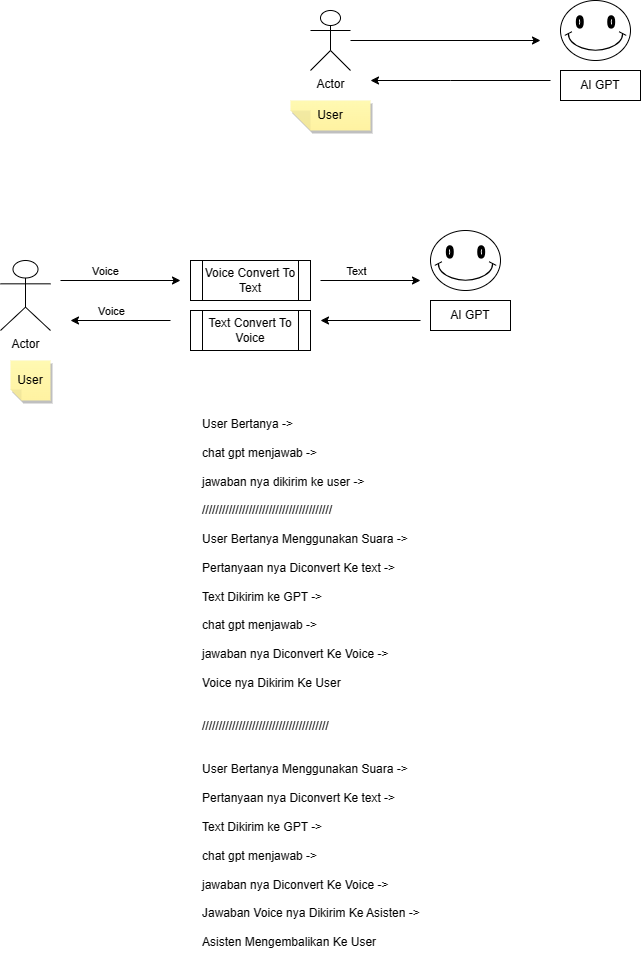

The diagram above was exported from draw.io. Its source (the exported page's mxGraphModel, read from the mxfile embedded in the PNG):
<mxGraphModel dx="1684" dy="2200" grid="1" gridSize="10" guides="1" tooltips="1" connect="1" arrows="1" fold="1" page="1" pageScale="1" pageWidth="827" pageHeight="1169" math="0" shadow="0">
  <root>
    <mxCell id="0" />
    <mxCell id="1" parent="0" />
    <mxCell id="l8zkj-EAGSzHc52dKD5F-12" value="Actor" style="shape=umlActor;verticalLabelPosition=bottom;verticalAlign=top;html=1;outlineConnect=0;" vertex="1" parent="1">
      <mxGeometry x="60" y="-860" width="50" height="70" as="geometry" />
    </mxCell>
    <mxCell id="l8zkj-EAGSzHc52dKD5F-19" value="Actor" style="shape=umlActor;verticalLabelPosition=bottom;verticalAlign=top;html=1;outlineConnect=0;" vertex="1" parent="1">
      <mxGeometry x="370" y="-1110" width="40" height="60" as="geometry" />
    </mxCell>
    <mxCell id="l8zkj-EAGSzHc52dKD5F-20" value="" style="verticalLabelPosition=bottom;verticalAlign=top;html=1;shape=mxgraph.basic.smiley" vertex="1" parent="1">
      <mxGeometry x="620" y="-1120" width="70" height="60" as="geometry" />
    </mxCell>
    <mxCell id="l8zkj-EAGSzHc52dKD5F-21" value="AI GPT" style="whiteSpace=wrap;html=1;" vertex="1" parent="1">
      <mxGeometry x="620" y="-1050" width="80" height="30" as="geometry" />
    </mxCell>
    <mxCell id="l8zkj-EAGSzHc52dKD5F-22" value="User" style="shape=note;whiteSpace=wrap;html=1;backgroundOutline=1;fontColor=#000000;darkOpacity=0.05;fillColor=#FFF9B2;strokeColor=none;fillStyle=solid;direction=west;gradientDirection=north;gradientColor=#FFF2A1;shadow=1;size=20;pointerEvents=1;" vertex="1" parent="1">
      <mxGeometry x="350" y="-1020" width="80" height="30" as="geometry" />
    </mxCell>
    <mxCell id="l8zkj-EAGSzHc52dKD5F-23" value="" style="endArrow=classic;html=1;rounded=0;" edge="1" parent="1" source="l8zkj-EAGSzHc52dKD5F-19">
      <mxGeometry width="50" height="50" relative="1" as="geometry">
        <mxPoint x="430" y="-1100" as="sourcePoint" />
        <mxPoint x="600" y="-1080" as="targetPoint" />
      </mxGeometry>
    </mxCell>
    <mxCell id="l8zkj-EAGSzHc52dKD5F-24" value="" style="endArrow=classic;html=1;rounded=0;" edge="1" parent="1">
      <mxGeometry width="50" height="50" relative="1" as="geometry">
        <mxPoint x="610" y="-1040" as="sourcePoint" />
        <mxPoint x="430" y="-1040" as="targetPoint" />
        <Array as="points">
          <mxPoint x="510" y="-1040" />
        </Array>
      </mxGeometry>
    </mxCell>
    <mxCell id="l8zkj-EAGSzHc52dKD5F-27" value="User" style="shape=note;whiteSpace=wrap;html=1;backgroundOutline=1;fontColor=#000000;darkOpacity=0.05;fillColor=#FFF9B2;strokeColor=none;fillStyle=solid;direction=west;gradientDirection=north;gradientColor=#FFF2A1;shadow=1;size=11;pointerEvents=1;" vertex="1" parent="1">
      <mxGeometry x="70" y="-760" width="40" height="40" as="geometry" />
    </mxCell>
    <mxCell id="l8zkj-EAGSzHc52dKD5F-28" value="" style="endArrow=classic;html=1;rounded=0;" edge="1" parent="1">
      <mxGeometry width="50" height="50" relative="1" as="geometry">
        <mxPoint x="120" y="-840" as="sourcePoint" />
        <mxPoint x="240" y="-840" as="targetPoint" />
      </mxGeometry>
    </mxCell>
    <mxCell id="l8zkj-EAGSzHc52dKD5F-29" value="Voice" style="edgeLabel;html=1;align=center;verticalAlign=middle;resizable=0;points=[];" vertex="1" connectable="0" parent="l8zkj-EAGSzHc52dKD5F-28">
      <mxGeometry x="-0.2587" y="-4" relative="1" as="geometry">
        <mxPoint y="-14" as="offset" />
      </mxGeometry>
    </mxCell>
    <mxCell id="l8zkj-EAGSzHc52dKD5F-30" value="Voice Convert To Text" style="shape=process;whiteSpace=wrap;html=1;backgroundOutline=1;" vertex="1" parent="1">
      <mxGeometry x="250" y="-860" width="120" height="40" as="geometry" />
    </mxCell>
    <mxCell id="l8zkj-EAGSzHc52dKD5F-31" value="" style="endArrow=classic;html=1;rounded=0;" edge="1" parent="1">
      <mxGeometry width="50" height="50" relative="1" as="geometry">
        <mxPoint x="380" y="-840" as="sourcePoint" />
        <mxPoint x="480" y="-840" as="targetPoint" />
      </mxGeometry>
    </mxCell>
    <mxCell id="l8zkj-EAGSzHc52dKD5F-32" value="Text" style="edgeLabel;html=1;align=center;verticalAlign=middle;resizable=0;points=[];" vertex="1" connectable="0" parent="1">
      <mxGeometry x="420" y="-850" as="geometry">
        <mxPoint x="-5" as="offset" />
      </mxGeometry>
    </mxCell>
    <mxCell id="l8zkj-EAGSzHc52dKD5F-33" value="" style="verticalLabelPosition=bottom;verticalAlign=top;html=1;shape=mxgraph.basic.smiley" vertex="1" parent="1">
      <mxGeometry x="490" y="-890" width="70" height="60" as="geometry" />
    </mxCell>
    <mxCell id="l8zkj-EAGSzHc52dKD5F-34" value="AI GPT" style="whiteSpace=wrap;html=1;" vertex="1" parent="1">
      <mxGeometry x="490" y="-820" width="80" height="30" as="geometry" />
    </mxCell>
    <mxCell id="l8zkj-EAGSzHc52dKD5F-35" value="" style="endArrow=classic;html=1;rounded=0;" edge="1" parent="1">
      <mxGeometry width="50" height="50" relative="1" as="geometry">
        <mxPoint x="480" y="-800" as="sourcePoint" />
        <mxPoint x="380" y="-800" as="targetPoint" />
      </mxGeometry>
    </mxCell>
    <mxCell id="l8zkj-EAGSzHc52dKD5F-36" value="Text Convert To Voice" style="shape=process;whiteSpace=wrap;html=1;backgroundOutline=1;" vertex="1" parent="1">
      <mxGeometry x="250" y="-810" width="120" height="40" as="geometry" />
    </mxCell>
    <mxCell id="l8zkj-EAGSzHc52dKD5F-37" value="" style="endArrow=classic;html=1;rounded=0;" edge="1" parent="1">
      <mxGeometry width="50" height="50" relative="1" as="geometry">
        <mxPoint x="230" y="-800" as="sourcePoint" />
        <mxPoint x="130" y="-800" as="targetPoint" />
      </mxGeometry>
    </mxCell>
    <mxCell id="l8zkj-EAGSzHc52dKD5F-38" value="Voice" style="edgeLabel;html=1;align=center;verticalAlign=middle;resizable=0;points=[];" vertex="1" connectable="0" parent="1">
      <mxGeometry x="170" y="-810" as="geometry" />
    </mxCell>
    <mxCell id="l8zkj-EAGSzHc52dKD5F-39" value="User Bertanya -&gt; &#10; &#10;chat gpt menjawab -&gt;  &#10; &#10;jawaban nya dikirim ke user -&gt;  &#10; &#10;/////////////////////////////////////// &#10; &#10;User Bertanya Menggunakan Suara -&gt; &#10; &#10;Pertanyaan nya Diconvert Ke text -&gt;  &#10; &#10;Text Dikirim ke GPT -&gt;  &#10; &#10;chat gpt menjawab -&gt;  &#10; &#10;jawaban nya Diconvert Ke Voice -&gt;  &#10; &#10;Voice nya Dikirim Ke User &#10; &#10; &#10;////////////////////////////////////// &#10; &#10; &#10;User Bertanya Menggunakan Suara -&gt; &#10; &#10;Pertanyaan nya Diconvert Ke text -&gt;  &#10; &#10;Text Dikirim ke GPT -&gt;  &#10; &#10;chat gpt menjawab -&gt;  &#10; &#10;jawaban nya Diconvert Ke Voice -&gt;  &#10; &#10;Jawaban Voice nya Dikirim Ke Asisten -&gt;  &#10; &#10;Asisten Mengembalikan Ke User" style="text;whiteSpace=wrap;html=1;" vertex="1" parent="1">
      <mxGeometry x="260" y="-710" width="250" height="560" as="geometry" />
    </mxCell>
  </root>
</mxGraphModel>